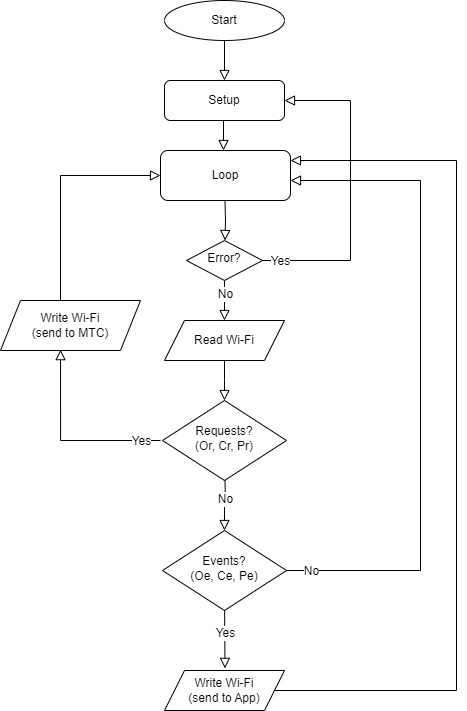

The diagram above was exported from draw.io. Its source (the exported page's mxGraphModel, read from the mxfile embedded in the PNG):
<mxGraphModel dx="1434" dy="738" grid="1" gridSize="10" guides="1" tooltips="1" connect="1" arrows="1" fold="1" page="1" pageScale="1" pageWidth="827" pageHeight="1169" math="0" shadow="0">
  <root>
    <mxCell id="WIyWlLk6GJQsqaUBKTNV-0" />
    <mxCell id="WIyWlLk6GJQsqaUBKTNV-1" parent="WIyWlLk6GJQsqaUBKTNV-0" />
    <mxCell id="te1C9Fm9rQnIJF0P8-B2-2" value="" style="edgeStyle=orthogonalEdgeStyle;rounded=0;html=1;jettySize=auto;orthogonalLoop=1;fontSize=11;endArrow=block;endFill=0;endSize=8;strokeWidth=1;shadow=0;labelBackgroundColor=none;exitX=1;exitY=0.5;exitDx=0;exitDy=0;" edge="1" parent="WIyWlLk6GJQsqaUBKTNV-1" source="te1C9Fm9rQnIJF0P8-B2-21">
      <mxGeometry y="10" relative="1" as="geometry">
        <mxPoint as="offset" />
        <mxPoint x="480" y="790" as="sourcePoint" />
        <mxPoint x="480" y="240" as="targetPoint" />
        <Array as="points">
          <mxPoint x="646" y="770" />
          <mxPoint x="646" y="240" />
        </Array>
      </mxGeometry>
    </mxCell>
    <mxCell id="te1C9Fm9rQnIJF0P8-B2-3" value="Start" style="ellipse;whiteSpace=wrap;html=1;" vertex="1" parent="WIyWlLk6GJQsqaUBKTNV-1">
      <mxGeometry x="354" y="80" width="120" height="40" as="geometry" />
    </mxCell>
    <mxCell id="te1C9Fm9rQnIJF0P8-B2-4" value="Setup" style="rounded=1;whiteSpace=wrap;html=1;fontSize=12;glass=0;strokeWidth=1;shadow=0;" vertex="1" parent="WIyWlLk6GJQsqaUBKTNV-1">
      <mxGeometry x="354" y="160" width="120" height="40" as="geometry" />
    </mxCell>
    <mxCell id="te1C9Fm9rQnIJF0P8-B2-5" value="Loop" style="rounded=1;whiteSpace=wrap;html=1;fontSize=12;glass=0;strokeWidth=1;shadow=0;" vertex="1" parent="WIyWlLk6GJQsqaUBKTNV-1">
      <mxGeometry x="350" y="230" width="130" height="50" as="geometry" />
    </mxCell>
    <mxCell id="te1C9Fm9rQnIJF0P8-B2-6" value="Error?" style="rhombus;whiteSpace=wrap;html=1;shadow=0;fontFamily=Helvetica;fontSize=12;align=center;strokeWidth=1;spacing=6;spacingTop=-4;" vertex="1" parent="WIyWlLk6GJQsqaUBKTNV-1">
      <mxGeometry x="376" y="320" width="76" height="40" as="geometry" />
    </mxCell>
    <mxCell id="te1C9Fm9rQnIJF0P8-B2-9" value="" style="rounded=0;html=1;jettySize=auto;orthogonalLoop=1;fontSize=11;endArrow=block;endFill=0;endSize=8;strokeWidth=1;shadow=0;labelBackgroundColor=none;edgeStyle=orthogonalEdgeStyle;exitX=0.5;exitY=1;exitDx=0;exitDy=0;entryX=0.5;entryY=0;entryDx=0;entryDy=0;" edge="1" parent="WIyWlLk6GJQsqaUBKTNV-1" source="te1C9Fm9rQnIJF0P8-B2-3" target="te1C9Fm9rQnIJF0P8-B2-4">
      <mxGeometry y="20" relative="1" as="geometry">
        <mxPoint as="offset" />
        <mxPoint x="414" y="120" as="sourcePoint" />
        <mxPoint x="414" y="160" as="targetPoint" />
      </mxGeometry>
    </mxCell>
    <mxCell id="te1C9Fm9rQnIJF0P8-B2-10" value="" style="rounded=0;html=1;jettySize=auto;orthogonalLoop=1;fontSize=11;endArrow=block;endFill=0;endSize=8;strokeWidth=1;shadow=0;labelBackgroundColor=none;edgeStyle=orthogonalEdgeStyle;exitX=0.5;exitY=1;exitDx=0;exitDy=0;entryX=0.5;entryY=0;entryDx=0;entryDy=0;" edge="1" parent="WIyWlLk6GJQsqaUBKTNV-1" source="te1C9Fm9rQnIJF0P8-B2-6" target="te1C9Fm9rQnIJF0P8-B2-12">
      <mxGeometry y="20" relative="1" as="geometry">
        <mxPoint as="offset" />
        <mxPoint x="413.75" y="360" as="sourcePoint" />
        <mxPoint x="413.75" y="400" as="targetPoint" />
      </mxGeometry>
    </mxCell>
    <mxCell id="te1C9Fm9rQnIJF0P8-B2-11" value="No" style="edgeLabel;html=1;align=center;verticalAlign=middle;resizable=0;points=[];fontSize=12;" vertex="1" connectable="0" parent="te1C9Fm9rQnIJF0P8-B2-10">
      <mxGeometry x="0.4264" y="-1" relative="1" as="geometry">
        <mxPoint x="1" y="-16" as="offset" />
      </mxGeometry>
    </mxCell>
    <mxCell id="te1C9Fm9rQnIJF0P8-B2-12" value="Read Wi-Fi" style="shape=parallelogram;perimeter=parallelogramPerimeter;whiteSpace=wrap;html=1;fixedSize=1;" vertex="1" parent="WIyWlLk6GJQsqaUBKTNV-1">
      <mxGeometry x="354" y="400" width="120" height="40" as="geometry" />
    </mxCell>
    <mxCell id="te1C9Fm9rQnIJF0P8-B2-13" value="" style="rounded=0;html=1;jettySize=auto;orthogonalLoop=1;fontSize=11;endArrow=block;endFill=0;endSize=8;strokeWidth=1;shadow=0;labelBackgroundColor=none;edgeStyle=orthogonalEdgeStyle;entryX=0.5;entryY=0;entryDx=0;entryDy=0;exitX=0.5;exitY=1;exitDx=0;exitDy=0;" edge="1" parent="WIyWlLk6GJQsqaUBKTNV-1" source="te1C9Fm9rQnIJF0P8-B2-12">
      <mxGeometry y="20" relative="1" as="geometry">
        <mxPoint as="offset" />
        <mxPoint x="413.9" y="440.96" as="sourcePoint" />
        <mxPoint x="414" y="480" as="targetPoint" />
        <Array as="points" />
      </mxGeometry>
    </mxCell>
    <mxCell id="te1C9Fm9rQnIJF0P8-B2-19" value="" style="rounded=0;html=1;jettySize=auto;orthogonalLoop=1;fontSize=11;endArrow=block;endFill=0;endSize=8;strokeWidth=1;shadow=0;labelBackgroundColor=none;edgeStyle=orthogonalEdgeStyle;exitX=0.5;exitY=1;exitDx=0;exitDy=0;entryX=0.504;entryY=-0.054;entryDx=0;entryDy=0;entryPerimeter=0;" edge="1" parent="WIyWlLk6GJQsqaUBKTNV-1" target="te1C9Fm9rQnIJF0P8-B2-21">
      <mxGeometry y="20" relative="1" as="geometry">
        <mxPoint as="offset" />
        <mxPoint x="414" y="670" as="sourcePoint" />
        <mxPoint x="413.84000000000003" y="718" as="targetPoint" />
      </mxGeometry>
    </mxCell>
    <mxCell id="te1C9Fm9rQnIJF0P8-B2-20" value="Yes" style="edgeLabel;html=1;align=center;verticalAlign=middle;resizable=0;points=[];fontSize=12;" vertex="1" connectable="0" parent="te1C9Fm9rQnIJF0P8-B2-19">
      <mxGeometry x="0.4264" y="-1" relative="1" as="geometry">
        <mxPoint x="1" y="-14" as="offset" />
      </mxGeometry>
    </mxCell>
    <mxCell id="te1C9Fm9rQnIJF0P8-B2-21" value="Write Wi-Fi&lt;div&gt;(send to App)&lt;br&gt;&lt;/div&gt;" style="shape=parallelogram;perimeter=parallelogramPerimeter;whiteSpace=wrap;html=1;fixedSize=1;" vertex="1" parent="WIyWlLk6GJQsqaUBKTNV-1">
      <mxGeometry x="354" y="750" width="120" height="40" as="geometry" />
    </mxCell>
    <mxCell id="te1C9Fm9rQnIJF0P8-B2-24" value="" style="edgeStyle=orthogonalEdgeStyle;rounded=0;html=1;jettySize=auto;orthogonalLoop=1;fontSize=11;endArrow=block;endFill=0;endSize=8;strokeWidth=1;shadow=0;labelBackgroundColor=none;exitX=1;exitY=0.5;exitDx=0;exitDy=0;entryX=1;entryY=0.5;entryDx=0;entryDy=0;" edge="1" parent="WIyWlLk6GJQsqaUBKTNV-1" source="te1C9Fm9rQnIJF0P8-B2-6" target="te1C9Fm9rQnIJF0P8-B2-4">
      <mxGeometry y="10" relative="1" as="geometry">
        <mxPoint as="offset" />
        <mxPoint x="464" y="670" as="sourcePoint" />
        <mxPoint x="484" y="280" as="targetPoint" />
        <Array as="points">
          <mxPoint x="540" y="340" />
          <mxPoint x="540" y="180" />
        </Array>
      </mxGeometry>
    </mxCell>
    <mxCell id="te1C9Fm9rQnIJF0P8-B2-25" value="Yes" style="edgeLabel;html=1;align=center;verticalAlign=middle;resizable=0;points=[];fontSize=12;" vertex="1" connectable="0" parent="te1C9Fm9rQnIJF0P8-B2-24">
      <mxGeometry x="-0.9513" relative="1" as="geometry">
        <mxPoint x="9" as="offset" />
      </mxGeometry>
    </mxCell>
    <mxCell id="te1C9Fm9rQnIJF0P8-B2-27" value="" style="edgeStyle=orthogonalEdgeStyle;rounded=0;html=1;jettySize=auto;orthogonalLoop=1;fontSize=11;endArrow=block;endFill=0;endSize=8;strokeWidth=1;shadow=0;labelBackgroundColor=none;entryX=0.429;entryY=0.983;entryDx=0;entryDy=0;entryPerimeter=0;" edge="1" parent="WIyWlLk6GJQsqaUBKTNV-1" target="te1C9Fm9rQnIJF0P8-B2-40">
      <mxGeometry y="10" relative="1" as="geometry">
        <mxPoint as="offset" />
        <mxPoint x="350" y="520" as="sourcePoint" />
        <mxPoint x="300" y="500" as="targetPoint" />
        <Array as="points">
          <mxPoint x="250" y="520" />
        </Array>
      </mxGeometry>
    </mxCell>
    <mxCell id="te1C9Fm9rQnIJF0P8-B2-28" value="Yes" style="edgeLabel;html=1;align=center;verticalAlign=middle;resizable=0;points=[];fontSize=12;" vertex="1" connectable="0" parent="te1C9Fm9rQnIJF0P8-B2-27">
      <mxGeometry x="-0.9513" relative="1" as="geometry">
        <mxPoint x="-15" as="offset" />
      </mxGeometry>
    </mxCell>
    <mxCell id="te1C9Fm9rQnIJF0P8-B2-40" value="Write Wi-Fi&lt;div&gt;(send to MTC)&lt;/div&gt;" style="shape=parallelogram;perimeter=parallelogramPerimeter;whiteSpace=wrap;html=1;fixedSize=1;" vertex="1" parent="WIyWlLk6GJQsqaUBKTNV-1">
      <mxGeometry x="190" y="380" width="140" height="50" as="geometry" />
    </mxCell>
    <mxCell id="te1C9Fm9rQnIJF0P8-B2-41" value="" style="edgeStyle=orthogonalEdgeStyle;rounded=0;html=1;jettySize=auto;orthogonalLoop=1;fontSize=11;endArrow=block;endFill=0;endSize=8;strokeWidth=1;shadow=0;labelBackgroundColor=none;exitX=0.5;exitY=0;exitDx=0;exitDy=0;entryX=0;entryY=0.5;entryDx=0;entryDy=0;" edge="1" parent="WIyWlLk6GJQsqaUBKTNV-1" source="te1C9Fm9rQnIJF0P8-B2-40" target="te1C9Fm9rQnIJF0P8-B2-5">
      <mxGeometry y="10" relative="1" as="geometry">
        <mxPoint as="offset" />
        <mxPoint x="129.72" y="320" as="sourcePoint" />
        <mxPoint x="130" y="260" as="targetPoint" />
        <Array as="points">
          <mxPoint x="250" y="380" />
          <mxPoint x="250" y="255" />
        </Array>
      </mxGeometry>
    </mxCell>
    <mxCell id="te1C9Fm9rQnIJF0P8-B2-43" value="Requests?&lt;div&gt;(Or, Cr, Pr)&lt;/div&gt;" style="rhombus;whiteSpace=wrap;html=1;shadow=0;fontFamily=Helvetica;fontSize=12;align=center;strokeWidth=1;spacing=6;spacingTop=-4;" vertex="1" parent="WIyWlLk6GJQsqaUBKTNV-1">
      <mxGeometry x="352" y="480" width="124" height="80" as="geometry" />
    </mxCell>
    <mxCell id="te1C9Fm9rQnIJF0P8-B2-48" value="Events?&lt;div&gt;(Oe, Ce, Pe)&lt;/div&gt;" style="rhombus;whiteSpace=wrap;html=1;shadow=0;fontFamily=Helvetica;fontSize=12;align=center;strokeWidth=1;spacing=6;spacingTop=-4;" vertex="1" parent="WIyWlLk6GJQsqaUBKTNV-1">
      <mxGeometry x="352" y="610" width="124" height="80" as="geometry" />
    </mxCell>
    <mxCell id="te1C9Fm9rQnIJF0P8-B2-53" value="" style="rounded=0;html=1;jettySize=auto;orthogonalLoop=1;fontSize=11;endArrow=block;endFill=0;endSize=8;strokeWidth=1;shadow=0;labelBackgroundColor=none;edgeStyle=orthogonalEdgeStyle;exitX=1;exitY=0.5;exitDx=0;exitDy=0;" edge="1" parent="WIyWlLk6GJQsqaUBKTNV-1" source="te1C9Fm9rQnIJF0P8-B2-48">
      <mxGeometry y="20" relative="1" as="geometry">
        <mxPoint as="offset" />
        <mxPoint x="500" y="655" as="sourcePoint" />
        <mxPoint x="480" y="260" as="targetPoint" />
        <Array as="points">
          <mxPoint x="610" y="650" />
          <mxPoint x="610" y="260" />
        </Array>
      </mxGeometry>
    </mxCell>
    <mxCell id="te1C9Fm9rQnIJF0P8-B2-54" value="No" style="edgeLabel;html=1;align=center;verticalAlign=middle;resizable=0;points=[];fontSize=12;" vertex="1" connectable="0" parent="te1C9Fm9rQnIJF0P8-B2-53">
      <mxGeometry x="0.4264" y="-1" relative="1" as="geometry">
        <mxPoint x="-111" y="332" as="offset" />
      </mxGeometry>
    </mxCell>
    <mxCell id="te1C9Fm9rQnIJF0P8-B2-61" value="" style="rounded=0;html=1;jettySize=auto;orthogonalLoop=1;fontSize=11;endArrow=block;endFill=0;endSize=8;strokeWidth=1;shadow=0;labelBackgroundColor=none;edgeStyle=orthogonalEdgeStyle;entryX=0.5;entryY=0;entryDx=0;entryDy=0;exitX=0.5;exitY=1;exitDx=0;exitDy=0;" edge="1" parent="WIyWlLk6GJQsqaUBKTNV-1">
      <mxGeometry y="20" relative="1" as="geometry">
        <mxPoint as="offset" />
        <mxPoint x="414.5" y="280" as="sourcePoint" />
        <mxPoint x="414.5" y="320" as="targetPoint" />
        <Array as="points" />
      </mxGeometry>
    </mxCell>
    <mxCell id="te1C9Fm9rQnIJF0P8-B2-62" value="" style="rounded=0;html=1;jettySize=auto;orthogonalLoop=1;fontSize=11;endArrow=block;endFill=0;endSize=8;strokeWidth=1;shadow=0;labelBackgroundColor=none;edgeStyle=orthogonalEdgeStyle;entryX=0.5;entryY=0;entryDx=0;entryDy=0;" edge="1" parent="WIyWlLk6GJQsqaUBKTNV-1">
      <mxGeometry y="20" relative="1" as="geometry">
        <mxPoint as="offset" />
        <mxPoint x="413" y="200" as="sourcePoint" />
        <mxPoint x="413" y="230" as="targetPoint" />
        <Array as="points" />
      </mxGeometry>
    </mxCell>
    <mxCell id="te1C9Fm9rQnIJF0P8-B2-63" value="" style="rounded=0;html=1;jettySize=auto;orthogonalLoop=1;fontSize=11;endArrow=block;endFill=0;endSize=8;strokeWidth=1;shadow=0;labelBackgroundColor=none;edgeStyle=orthogonalEdgeStyle;exitX=0.5;exitY=1;exitDx=0;exitDy=0;" edge="1" parent="WIyWlLk6GJQsqaUBKTNV-1" target="te1C9Fm9rQnIJF0P8-B2-48">
      <mxGeometry y="20" relative="1" as="geometry">
        <mxPoint as="offset" />
        <mxPoint x="414.5" y="560" as="sourcePoint" />
        <mxPoint x="414.5" y="600" as="targetPoint" />
      </mxGeometry>
    </mxCell>
    <mxCell id="te1C9Fm9rQnIJF0P8-B2-64" value="No" style="edgeLabel;html=1;align=center;verticalAlign=middle;resizable=0;points=[];fontSize=12;" vertex="1" connectable="0" parent="te1C9Fm9rQnIJF0P8-B2-63">
      <mxGeometry x="0.4264" y="-1" relative="1" as="geometry">
        <mxPoint x="1" y="-16" as="offset" />
      </mxGeometry>
    </mxCell>
  </root>
</mxGraphModel>